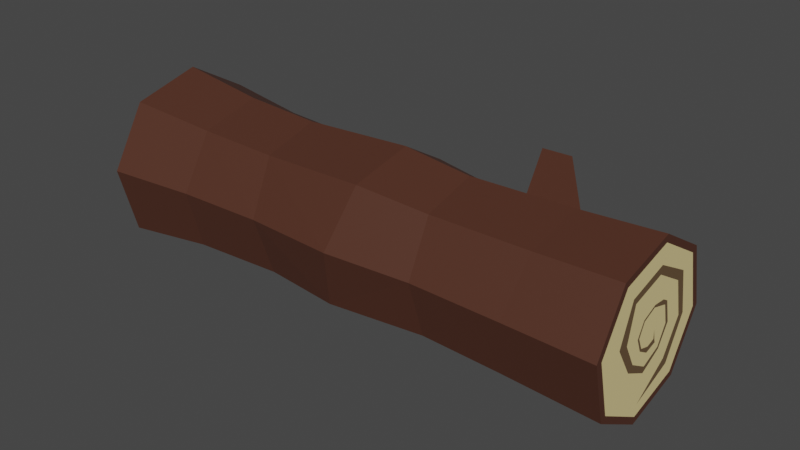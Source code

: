 # Source: d3_armadura_tronco_de_madeiradesafio_3_v1.blend  (saved by Blender 3.4.6; exported with 4.5.12 LTS)
import bpy
from mathutils import Matrix  # noqa: F401  (used for matrix-valued properties, if any)

bpy.ops.wm.read_factory_settings(use_empty=True)
scene = bpy.context.scene
scene.name = 'Scene'

# ---- collections
col_fase_2 = bpy.data.collections.new('fase 2'); scene.collection.children.link(col_fase_2)

# ---- materials (node trees are filled in below, after node groups)
mat_parte_clara_002 = bpy.data.materials.new('parte clara.002')
mat_parte_clara_002.use_transparent_shadow = False
mat_parte_escura_da_madeira_002 = bpy.data.materials.new('parte escura da madeira.002')
mat_parte_escura_da_madeira_002.use_transparent_shadow = False
mat_an_u_do_tronco_002 = bpy.data.materials.new('anéu do tronco.002')
mat_an_u_do_tronco_002.use_transparent_shadow = False

# ---- material node trees
mat_parte_clara_002.use_nodes = True; mat_parte_clara_002.node_tree.nodes.clear()
_N = mat_parte_clara_002.node_tree.nodes; _L = mat_parte_clara_002.node_tree.links
n0 = _N.new('ShaderNodeBsdfPrincipled'); n0.name = 'Principled BSDF'; n0.location = (10, 300)
n0.distribution = 'GGX'
n0.subsurface_method = 'RANDOM_WALK_SKIN'
n0.inputs[0].default_value = (0.8, 0.6473, 0.2975, 1.0)
n0.inputs[3].default_value = 1.45
n0.inputs[27].default_value = (0.0, 0.0, 0.0, 1.0)
n0.inputs[28].default_value = 1.0
n1 = _N.new('ShaderNodeOutputMaterial'); n1.name = 'Material Output'; n1.location = (300, 300)
_L.new(n0.outputs[0], n1.inputs[0])
n1.is_active_output = True
mat_parte_escura_da_madeira_002.use_nodes = True; mat_parte_escura_da_madeira_002.node_tree.nodes.clear()
_N = mat_parte_escura_da_madeira_002.node_tree.nodes; _L = mat_parte_escura_da_madeira_002.node_tree.links
n0 = _N.new('ShaderNodeBsdfPrincipled'); n0.name = 'Principled BSDF'; n0.location = (10, 300)
n0.distribution = 'GGX'
n0.subsurface_method = 'RANDOM_WALK_SKIN'
n0.inputs[0].default_value = (0.08001, 0.02815, 0.0163, 1.0)
n0.inputs[3].default_value = 1.45
n0.inputs[27].default_value = (0.0, 0.0, 0.0, 1.0)
n0.inputs[28].default_value = 1.0
n1 = _N.new('ShaderNodeOutputMaterial'); n1.name = 'Material Output'; n1.location = (300, 300)
_L.new(n0.outputs[0], n1.inputs[0])
n1.is_active_output = True
mat_an_u_do_tronco_002.use_nodes = True; mat_an_u_do_tronco_002.node_tree.nodes.clear()
_N = mat_an_u_do_tronco_002.node_tree.nodes; _L = mat_an_u_do_tronco_002.node_tree.links
n0 = _N.new('ShaderNodeBsdfPrincipled'); n0.name = 'Principled BSDF'; n0.location = (10, 300)
n0.distribution = 'GGX'
n0.subsurface_method = 'RANDOM_WALK_SKIN'
n0.inputs[0].default_value = (0.1376, 0.0834, 0.04023, 1.0)
n0.inputs[3].default_value = 1.45
n0.inputs[27].default_value = (0.0, 0.0, 0.0, 1.0)
n0.inputs[28].default_value = 1.0
n1 = _N.new('ShaderNodeOutputMaterial'); n1.name = 'Material Output'; n1.location = (300, 300)
_L.new(n0.outputs[0], n1.inputs[0])
n1.is_active_output = True

# ---- world
world_world = bpy.data.worlds.new('World'); scene.world = world_world
world_world.use_nodes = True; world_world.node_tree.nodes.clear()
_N = world_world.node_tree.nodes; _L = world_world.node_tree.links
n0 = _N.new('ShaderNodeOutputWorld'); n0.name = 'World Output'; n0.location = (300, 300)
n1 = _N.new('ShaderNodeBackground'); n1.name = 'Background'; n1.location = (10, 300)
n1.inputs[0].default_value = (0.05088, 0.05088, 0.05088, 1.0)
_L.new(n1.outputs[0], n0.inputs[0])
n0.is_active_output = True
world_world.color = (0.05088, 0.05088, 0.05088)
world_world.use_sun_shadow = False
world_world.sun_shadow_jitter_overblur = 0.0

# ---- meshes
me_cylinder_014 = bpy.data.meshes.new('Cylinder.014')
me_cylinder_014.from_pydata([(3.216e-08, 0.4547, 18.13), (0.3216, 0.3216, 18.13), (0.4547, 3.297e-08, 18.13), (0.3216, -0.3216, 18.13), (3.216e-08, -0.4547, 18.13), (-0.3216, -0.3216, 18.13), (-0.4547, 3.297e-08, 18.13), (-0.3216, 0.3216, 18.13), (3.924, 3.924, 18.13), (3.216e-08, 5.549, 18.13), (5.549, 3.297e-08, 18.13), (3.924, -3.924, 18.13), (3.216e-08, -5.549, 18.13), (-3.924, -3.924, 18.13), (-5.549, 3.297e-08, 18.13), (-3.924, 3.924, 18.13), (3.587, 3.587, 18.13), (3.216e-08, 5.072, 18.13), (5.072, 3.297e-08, 18.13), (3.587, -3.587, 18.13), (3.216e-08, -5.072, 18.13), (-3.587, -3.587, 18.13), (-5.072, 3.297e-08, 18.13), (-3.587, 3.587, 18.13), (3.039, 3.039, 18.13), (3.216e-08, 4.297, 18.13), (4.297, 3.297e-08, 18.13), (3.039, -3.039, 18.13), (3.216e-08, -4.297, 18.13), (-3.039, -3.039, 18.13), (-4.297, 3.297e-08, 18.13), (-3.039, 3.039, 18.13), (2.325, 2.325, 18.13), (3.216e-08, 3.288, 18.13), (3.288, 3.297e-08, 18.13), (2.325, -2.325, 18.13), (3.216e-08, -3.288, 18.13), (-2.325, -2.325, 18.13), (-3.288, 3.297e-08, 18.13), (-2.325, 2.325, 18.13), (1.422, 1.422, 18.13), (3.216e-08, 2.011, 18.13), (2.011, 3.297e-08, 18.13), (1.422, -1.422, 18.13), (3.216e-08, -2.011, 18.13), (-1.422, -1.422, 18.13), (-2.011, 3.297e-08, 18.13), (-1.422, 1.422, 18.13), (0.8444, 0.8444, 18.13), (3.216e-08, 1.194, 18.13), (1.194, 3.297e-08, 18.13), (0.8444, -0.8444, 18.13), (3.216e-08, -1.194, 18.13), (-0.8444, -0.8444, 18.13), (-1.194, 3.297e-08, 18.13), (-0.8444, 0.8444, 18.13), (2.801, -2.801, 18.13), (3.814, 3.297e-08, 18.13), (2.788, 2.788, 18.13), (-2.685, 2.685, 18.13), (3.216e-08, 3.836, 18.13), (-2.51, 3.297e-08, 18.13), (3.216e-08, -2.414, 18.13), (-1.79, -1.79, 18.13), (1.236, 1.236, 18.13), (1.273, -1.273, 18.13), (1.748, 3.297e-08, 18.13), (3.216e-08, 1.428, 18.13), (-1.007, 1.007, 18.13), (0.9339, 1.624, 18.13), (-1.369, 3.297e-08, 18.13), (3.216e-08, 1.582, 18.13), (-0.9033, 0.9033, 18.13), (0.5719, -0.5719, 18.13), (-0.7208, -0.7208, 18.13), (3.216e-08, -0.8288, 18.13), (0.7785, -0.7785, 18.13), (3.216e-08, -1.073, 18.13), (0.01054, 5.64, 0.9163), (4.047, 3.996, 0.5555), (5.713, 0.01056, -0.1306), (4.032, -3.981, -0.7403), (-0.01055, -5.64, -0.9163), (-4.047, -3.996, -0.5555), (-5.713, -0.01053, 0.1306), (-4.032, 3.981, 0.7403), (3.216e-08, 0.4547, -18.13), (0.3216, 0.3216, -18.13), (0.4547, 3.297e-08, -18.13), (0.3216, -0.3216, -18.13), (3.216e-08, -0.4547, -18.13), (-0.3216, -0.3216, -18.13), (-0.4547, 3.297e-08, -18.13), (-0.3216, 0.3216, -18.13), (4.48, 4.48, -18.13), (-2.559e-07, 6.336, -18.13), (6.336, 3.766e-08, -18.13), (4.48, -4.48, -18.13), (-2.559e-07, -6.336, -18.13), (-4.48, -4.48, -18.13), (-6.336, 3.766e-08, -18.13), (-4.48, 4.48, -18.13), (3.587, 3.587, -18.13), (3.216e-08, 5.072, -18.13), (5.072, 3.297e-08, -18.13), (3.587, -3.587, -18.13), (3.216e-08, -5.072, -18.13), (-3.587, -3.587, -18.13), (-5.072, 3.297e-08, -18.13), (-3.587, 3.587, -18.13), (3.039, 3.039, -18.13), (3.216e-08, 4.297, -18.13), (4.297, 3.297e-08, -18.13), (3.039, -3.039, -18.13), (3.216e-08, -4.297, -18.13), (-3.039, -3.039, -18.13), (-4.297, 3.297e-08, -18.13), (-3.039, 3.039, -18.13), (2.325, 2.325, -18.13), (3.216e-08, 3.288, -18.13), (3.288, 3.297e-08, -18.13), (2.325, -2.325, -18.13), (3.216e-08, -3.288, -18.13), (-2.325, -2.325, -18.13), (-3.288, 3.297e-08, -18.13), (-2.325, 2.325, -18.13), (1.422, 1.422, -18.13), (3.216e-08, 2.011, -18.13), (2.011, 3.297e-08, -18.13), (1.422, -1.422, -18.13), (3.216e-08, -2.011, -18.13), (-1.422, -1.422, -18.13), (-2.011, 3.297e-08, -18.13), (-1.422, 1.422, -18.13), (0.8444, 0.8444, -18.13), (3.216e-08, 1.194, -18.13), (1.194, 3.297e-08, -18.13), (0.8444, -0.8444, -18.13), (3.216e-08, -1.194, -18.13), (-0.8444, -0.8444, -18.13), (-1.194, 3.297e-08, -18.13), (-0.8444, 0.8444, -18.13), (2.801, -2.801, -18.13), (3.814, 3.297e-08, -18.13), (2.788, 2.788, -18.13), (-2.685, 2.685, -18.13), (3.216e-08, 3.836, -18.13), (-2.51, 3.297e-08, -18.13), (3.216e-08, -2.414, -18.13), (-1.79, -1.79, -18.13), (1.236, 1.236, -18.13), (1.273, -1.273, -18.13), (1.748, 3.297e-08, -18.13), (3.216e-08, 1.428, -18.13), (-1.007, 1.007, -18.13), (0.9339, 1.624, -18.13), (-1.369, 3.297e-08, -18.13), (3.216e-08, 1.582, -18.13), (-0.9033, 0.9033, -18.13), (0.5719, -0.5719, -18.13), (-0.7208, -0.7208, -18.13), (3.216e-08, -0.8288, -18.13), (0.7785, -0.7785, -18.13), (3.216e-08, -1.073, -18.13), (0.001713, 5.124, 5.691), (0.005461, 5.268, 12.72), (8.471, 5.076, 7.009), (8.439, 5.064, 5.656), (9.003, 4.019, 6.834), (8.954, 4.018, 5.754), (3.748, -3.721, 11.57), (3.63, -3.622, 6.326), (-0.005464, -5.268, 11.45), (-0.001712, -5.124, 6.394), (-3.756, -3.729, 11.7), (-3.633, -3.624, 6.255), (-5.306, -0.005449, 12.18), (-5.136, -0.001716, 5.992), (-3.748, 3.721, 12.6), (-3.63, 3.622, 5.759), (0.006291, 5.261, -6.725), (3.216e-08, 5.549, -12.08), (3.924, 3.924, -12.08), (3.755, 3.725, -6.456), (5.549, 3.297e-08, -12.08), (5.304, 0.006286, -5.945), (3.924, -3.924, -12.08), (3.746, -3.716, -5.491), (3.216e-08, -5.549, -12.08), (-0.006289, -5.261, -5.36), (-3.924, -3.924, -12.08), (-3.755, -3.725, -5.629), (-5.549, 3.297e-08, -12.08), (-5.304, -0.006294, -6.14), (-3.924, 3.924, -12.08), (-3.746, 3.716, -6.594), (3.955, 3.191, 11.11), (3.868, 3.116, 7.147), (5.064, 0.5279, 10.83), (4.943, 0.5252, 7.304), (8.42, 5.206, 7.41), (8.365, 5.184, 5.264), (9.078, 3.892, 7.194), (9.003, 3.895, 5.384)], [], [(165, 9, 8, 196), (196, 8, 10, 198), (198, 10, 11, 170), (170, 11, 12, 172), (172, 12, 13, 174), (174, 13, 14, 176), (1, 0, 7, 6, 5, 4, 3, 2), (176, 14, 15, 178), (178, 15, 9, 165), (17, 16, 8, 9), (16, 18, 10, 8), (18, 19, 11, 10), (19, 20, 12, 11), (20, 21, 13, 12), (21, 22, 14, 13), (22, 23, 15, 14), (23, 17, 9, 15), (25, 24, 16, 17), (24, 26, 18, 16), (26, 27, 19, 18), (27, 28, 20, 19), (28, 29, 21, 20), (29, 30, 22, 21), (30, 31, 23, 22), (31, 25, 17, 23), (33, 32, 58, 60), (32, 34, 57, 58), (34, 35, 56, 57), (35, 28, 56), (36, 37, 29, 28), (37, 38, 30, 29), (38, 59, 31, 30), (39, 33, 60, 59), (41, 69, 40, 32, 33), (40, 42, 34, 32), (42, 43, 35, 34), (43, 62, 36, 35), (44, 45, 63, 62), (45, 61, 38, 63), (46, 47, 39, 61), (47, 41, 33, 39), (49, 48, 64, 67), (48, 50, 66, 64), (50, 51, 65, 66), (51, 52, 44, 65), (52, 53, 45, 44), (53, 70, 46, 45), (54, 55, 72), (55, 49, 67, 72), (0, 1, 48, 49), (1, 2, 50, 48), (2, 73, 76), (3, 4, 75, 73), (4, 5, 74, 75), (5, 6, 54, 74), (6, 7, 55, 54), (7, 0, 49, 55), (56, 28, 27), (28, 35, 36), (57, 56, 27, 26), (58, 57, 26, 24), (60, 58, 24, 25), (59, 60, 25, 31), (59, 38, 39), (61, 39, 38), (61, 45, 46), (62, 63, 37, 36), (63, 38, 37), (62, 43, 44), (65, 44, 43), (64, 66, 42, 40), (66, 65, 43, 42), (67, 64, 40), (40, 69, 71, 67), (71, 69, 41), (70, 53, 54), (70, 68, 47, 46), (68, 71, 41, 47), (72, 68, 70, 54), (72, 67, 71, 68), (75, 74, 53, 77), (74, 54, 53), (73, 2, 3), (73, 75, 77, 76), (76, 77, 52, 51), (77, 53, 52), (76, 51, 50, 2), (181, 182, 94, 95), (182, 184, 96, 94), (184, 186, 97, 96), (186, 188, 98, 97), (188, 190, 99, 98), (190, 192, 100, 99), (87, 88, 89, 90, 91, 92, 93, 86), (192, 194, 101, 100), (194, 181, 95, 101), (103, 95, 94, 102), (102, 94, 96, 104), (104, 96, 97, 105), (105, 97, 98, 106), (106, 98, 99, 107), (107, 99, 100, 108), (108, 100, 101, 109), (109, 101, 95, 103), (111, 103, 102, 110), (110, 102, 104, 112), (112, 104, 105, 113), (113, 105, 106, 114), (114, 106, 107, 115), (115, 107, 108, 116), (116, 108, 109, 117), (117, 109, 103, 111), (119, 146, 144, 118), (118, 144, 143, 120), (120, 143, 142, 121), (121, 142, 114), (122, 114, 115, 123), (123, 115, 116, 124), (124, 116, 117, 145), (125, 145, 146, 119), (127, 119, 118, 126, 155), (126, 118, 120, 128), (128, 120, 121, 129), (129, 121, 122, 148), (130, 148, 149, 131), (131, 149, 124, 147), (132, 147, 125, 133), (133, 125, 119, 127), (135, 153, 150, 134), (134, 150, 152, 136), (136, 152, 151, 137), (137, 151, 130, 138), (138, 130, 131, 139), (139, 131, 132, 156), (140, 158, 141), (141, 158, 153, 135), (86, 135, 134, 87), (87, 134, 136, 88), (88, 162, 159), (89, 159, 161, 90), (90, 161, 160, 91), (91, 160, 140, 92), (92, 140, 141, 93), (93, 141, 135, 86), (142, 113, 114), (114, 122, 121), (143, 112, 113, 142), (144, 110, 112, 143), (146, 111, 110, 144), (145, 117, 111, 146), (145, 125, 124), (147, 124, 125), (147, 132, 131), (148, 122, 123, 149), (149, 123, 124), (148, 130, 129), (151, 129, 130), (150, 126, 128, 152), (152, 128, 129, 151), (153, 126, 150), (126, 153, 157, 155), (157, 127, 155), (156, 140, 139), (156, 132, 133, 154), (154, 133, 127, 157), (158, 140, 156, 154), (158, 154, 157, 153), (161, 163, 139, 160), (160, 139, 140), (159, 89, 88), (159, 162, 163, 161), (162, 137, 138, 163), (163, 138, 139), (162, 88, 136, 137), (85, 179, 164, 78), (179, 178, 165, 164), (84, 177, 179, 85), (177, 176, 178, 179), (83, 175, 177, 84), (175, 174, 176, 177), (82, 173, 175, 83), (173, 172, 174, 175), (81, 171, 173, 82), (171, 170, 172, 173), (80, 199, 171, 81), (199, 198, 170, 171), (79, 197, 199, 80), (167, 166, 168, 169), (78, 164, 197, 79), (164, 165, 196, 197), (85, 78, 180, 195), (195, 180, 181, 194), (84, 85, 195, 193), (193, 195, 194, 192), (83, 84, 193, 191), (191, 193, 192, 190), (82, 83, 191, 189), (189, 191, 190, 188), (81, 82, 189, 187), (187, 189, 188, 186), (80, 81, 187, 185), (185, 187, 186, 184), (79, 80, 185, 183), (183, 185, 184, 182), (78, 79, 183, 180), (180, 183, 182, 181), (200, 201, 197, 196), (203, 202, 198, 199), (201, 203, 199, 197), (202, 200, 196, 198), (166, 167, 201, 200), (169, 168, 202, 203), (167, 169, 203, 201), (168, 166, 200, 202)])
me_cylinder_014.polygons.foreach_set('material_index', [1, 1, 1, 1, 1, 1, 0, 1, 1, 1, 1, 1, 1, 1, 1, 1, 1, 0, 0, 0, 0, 0, 0, 0, 0, 2, 2, 2, 2, 0, 0, 0, 2, 0, 0, 0, 0, 2, 2, 0, 0, 0, 0, 0, 0, 0, 0, 0, 0, 0, 0, 2, 0, 0, 0, 0, 0, 0, 0, 0, 0, 0, 0, 2, 2, 0, 0, 0, 2, 2, 2, 2, 2, 2, 0, 2, 0, 0, 2, 2, 2, 2, 0, 2, 2, 2, 0, 1, 1, 1, 1, 1, 1, 0, 1, 1, 1, 1, 1, 1, 1, 1, 1, 1, 0, 0, 0, 0, 0, 0, 0, 0, 2, 2, 2, 2, 0, 0, 0, 2, 0, 0, 0, 0, 2, 2, 0, 0, 0, 0, 0, 0, 0, 0, 0, 0, 0, 0, 2, 0, 0, 0, 0, 0, 0, 0, 0, 0, 0, 0, 2, 2, 0, 0, 0, 2, 2, 2, 2, 2, 2, 0, 2, 0, 0, 2, 2, 2, 2, 0, 2, 2, 2, 0, 1, 1, 1, 1, 1, 1, 1, 1, 1, 1, 1, 1, 1, 0, 1, 1, 1, 1, 1, 1, 1, 1, 1, 1, 1, 1, 1, 1, 1, 1, 1, 1, 1, 1, 1, 1, 1, 1, 1, 1])
_uv = me_cylinder_014.uv_layers.new(name='UVMap')
_uv.uv.foreach_set('vector', [1.0, 0.9167, 1.0, 1.0, 0.875, 1.0, 0.875, 0.9167, 0.875, 0.9167, 0.875, 1.0, 0.75, 1.0, 0.75, 0.9167, 0.75, 0.9167, 0.75, 1.0, 0.625, 1.0, 0.625, 0.9167, 0.625, 0.9167, 0.625, 1.0, 0.5, 1.0, 0.5, 0.9167, 0.5, 0.9167, 0.5, 1.0, 0.375, 1.0, 0.375, 0.9167, 0.375, 0.9167, 0.375, 1.0, 0.25, 1.0, 0.25, 0.9167, 0.2639, 0.2639, 0.25, 0.2697, 0.2361, 0.2639, 0.2303, 0.25, 0.2361, 0.2361, 0.25, 0.2303, 0.2639, 0.2361, 0.2697, 0.25, 0.25, 0.9167, 0.25, 1.0, 0.125, 1.0, 0.125, 0.9167, 0.125, 0.9167, 0.125, 1.0, 0.0, 1.0, 0.0, 0.9167, 0.25, 0.4694, 0.4051, 0.4051, 0.4197, 0.4197, 0.25, 0.49, 0.4051, 0.4051, 0.4694, 0.25, 0.49, 0.25, 0.4197, 0.4197, 0.4694, 0.25, 0.4051, 0.09487, 0.4197, 0.08029, 0.49, 0.25, 0.4051, 0.09487, 0.25, 0.03061, 0.25, 0.01, 0.4197, 0.08029, 0.25, 0.03061, 0.09487, 0.09487, 0.08029, 0.08029, 0.25, 0.01, 0.09487, 0.09487, 0.03061, 0.25, 0.01, 0.25, 0.08029, 0.08029, 0.03061, 0.25, 0.09487, 0.4051, 0.08029, 0.4197, 0.01, 0.25, 0.09487, 0.4051, 0.25, 0.4694, 0.25, 0.49, 0.08029, 0.4197, 0.25, 0.4359, 0.3814, 0.3814, 0.4051, 0.4051, 0.25, 0.4694, 0.3814, 0.3814, 0.4359, 0.25, 0.4694, 0.25, 0.4051, 0.4051, 0.4359, 0.25, 0.3814, 0.1186, 0.4051, 0.09487, 0.4694, 0.25, 0.3814, 0.1186, 0.25, 0.06413, 0.25, 0.03061, 0.4051, 0.09487, 0.25, 0.06413, 0.1186, 0.1186, 0.09487, 0.09487, 0.25, 0.03061, 0.1186, 0.1186, 0.06413, 0.25, 0.03061, 0.25, 0.09487, 0.09487, 0.06413, 0.25, 0.1186, 0.3814, 0.09487, 0.4051, 0.03061, 0.25, 0.1186, 0.3814, 0.25, 0.4359, 0.25, 0.4694, 0.09487, 0.4051, 0.25, 0.3922, 0.3506, 0.3506, 0.3706, 0.3706, 0.25, 0.4159, 0.3506, 0.3506, 0.3922, 0.25, 0.415, 0.25, 0.3706, 0.3706, 0.3922, 0.25, 0.3506, 0.1494, 0.3712, 0.1288, 0.415, 0.25, 0.3506, 0.1494, 0.25, 0.06413, 0.3712, 0.1288, 0.25, 0.1078, 0.1494, 0.1494, 0.1186, 0.1186, 0.25, 0.06413, 0.1494, 0.1494, 0.1078, 0.25, 0.06413, 0.25, 0.1186, 0.1186, 0.1078, 0.25, 0.1339, 0.3661, 0.1186, 0.3814, 0.06413, 0.25, 0.1494, 0.3506, 0.25, 0.3922, 0.25, 0.4159, 0.1339, 0.3661, 0.25, 0.337, 0.2904, 0.3202, 0.3115, 0.3115, 0.3506, 0.3506, 0.25, 0.3922, 0.3115, 0.3115, 0.337, 0.25, 0.3922, 0.25, 0.3506, 0.3506, 0.337, 0.25, 0.3115, 0.1885, 0.3506, 0.1494, 0.3922, 0.25, 0.3115, 0.1885, 0.25, 0.1456, 0.25, 0.1078, 0.3506, 0.1494, 0.25, 0.163, 0.1885, 0.1885, 0.1726, 0.1726, 0.25, 0.1456, 0.1885, 0.1885, 0.1414, 0.25, 0.1078, 0.25, 0.1726, 0.1726, 0.163, 0.25, 0.1885, 0.3115, 0.1494, 0.3506, 0.1414, 0.25, 0.1885, 0.3115, 0.25, 0.337, 0.25, 0.3922, 0.1494, 0.3506, 0.25, 0.3016, 0.2865, 0.2865, 0.3035, 0.3035, 0.25, 0.3118, 0.2865, 0.2865, 0.3016, 0.25, 0.3256, 0.25, 0.3035, 0.3035, 0.3016, 0.25, 0.2865, 0.2135, 0.3051, 0.1949, 0.3256, 0.25, 0.2865, 0.2135, 0.25, 0.1984, 0.25, 0.163, 0.3051, 0.1949, 0.25, 0.1984, 0.2135, 0.2135, 0.1885, 0.1885, 0.25, 0.163, 0.2135, 0.2135, 0.1908, 0.25, 0.163, 0.25, 0.1885, 0.1885, 0.1984, 0.25, 0.2135, 0.2865, 0.2109, 0.2891, 0.2135, 0.2865, 0.25, 0.3016, 0.25, 0.3118, 0.2109, 0.2891, 0.25, 0.2697, 0.2639, 0.2639, 0.2865, 0.2865, 0.25, 0.3016, 0.2639, 0.2639, 0.2697, 0.25, 0.3016, 0.25, 0.2865, 0.2865, 0.2697, 0.25, 0.2747, 0.2253, 0.2837, 0.2163, 0.2639, 0.2361, 0.25, 0.2303, 0.25, 0.2142, 0.2747, 0.2253, 0.25, 0.2303, 0.2361, 0.2361, 0.2188, 0.2188, 0.25, 0.2142, 0.2361, 0.2361, 0.2303, 0.25, 0.1984, 0.25, 0.2188, 0.2188, 0.2303, 0.25, 0.2361, 0.2639, 0.2135, 0.2865, 0.1984, 0.25, 0.2361, 0.2639, 0.25, 0.2697, 0.25, 0.3016, 0.2135, 0.2865, 0.3712, 0.1288, 0.25, 0.06413, 0.3814, 0.1186, 0.25, 0.06413, 0.3506, 0.1494, 0.25, 0.1078, 0.415, 0.25, 0.3712, 0.1288, 0.3814, 0.1186, 0.4359, 0.25, 0.3706, 0.3706, 0.415, 0.25, 0.4359, 0.25, 0.3814, 0.3814, 0.25, 0.4159, 0.3706, 0.3706, 0.3814, 0.3814, 0.25, 0.4359, 0.1339, 0.3661, 0.25, 0.4159, 0.25, 0.4359, 0.1186, 0.3814, 0.1339, 0.3661, 0.1078, 0.25, 0.1494, 0.3506, 0.1414, 0.25, 0.1494, 0.3506, 0.1078, 0.25, 0.1414, 0.25, 0.1885, 0.1885, 0.163, 0.25, 0.25, 0.1456, 0.1726, 0.1726, 0.1494, 0.1494, 0.25, 0.1078, 0.1726, 0.1726, 0.1078, 0.25, 0.1494, 0.1494, 0.25, 0.1456, 0.3115, 0.1885, 0.25, 0.163, 0.3051, 0.1949, 0.25, 0.163, 0.3115, 0.1885, 0.3035, 0.3035, 0.3256, 0.25, 0.337, 0.25, 0.3115, 0.3115, 0.3256, 0.25, 0.3051, 0.1949, 0.3115, 0.1885, 0.337, 0.25, 0.25, 0.3118, 0.3035, 0.3035, 0.3115, 0.3115, 0.3115, 0.3115, 0.2904, 0.3202, 0.25, 0.3184, 0.25, 0.3118, 0.25, 0.3184, 0.2904, 0.3202, 0.25, 0.337, 0.1908, 0.25, 0.2135, 0.2135, 0.1984, 0.25, 0.1908, 0.25, 0.2064, 0.2936, 0.1885, 0.3115, 0.163, 0.25, 0.2064, 0.2936, 0.25, 0.3184, 0.25, 0.337, 0.1885, 0.3115, 0.2109, 0.2891, 0.2064, 0.2936, 0.1908, 0.25, 0.1984, 0.25, 0.2109, 0.2891, 0.25, 0.3118, 0.25, 0.3184, 0.2064, 0.2936, 0.25, 0.2142, 0.2188, 0.2188, 0.2135, 0.2135, 0.25, 0.2036, 0.2188, 0.2188, 0.1984, 0.25, 0.2135, 0.2135, 0.2747, 0.2253, 0.2697, 0.25, 0.2639, 0.2361, 0.2747, 0.2253, 0.25, 0.2142, 0.25, 0.2036, 0.2837, 0.2163, 0.2837, 0.2163, 0.25, 0.2036, 0.25, 0.1984, 0.2865, 0.2135, 0.25, 0.2036, 0.2135, 0.2135, 0.25, 0.1984, 0.2837, 0.2163, 0.2865, 0.2135, 0.3016, 0.25, 0.2697, 0.25, 1.0, 0.9167, 0.875, 0.9167, 0.875, 1.0, 1.0, 1.0, 0.875, 0.9167, 0.75, 0.9167, 0.75, 1.0, 0.875, 1.0, 0.75, 0.9167, 0.625, 0.9167, 0.625, 1.0, 0.75, 1.0, 0.625, 0.9167, 0.5, 0.9167, 0.5, 1.0, 0.625, 1.0, 0.5, 0.9167, 0.375, 0.9167, 0.375, 1.0, 0.5, 1.0, 0.375, 0.9167, 0.25, 0.9167, 0.25, 1.0, 0.375, 1.0, 0.2639, 0.2639, 0.2697, 0.25, 0.2639, 0.2361, 0.25, 0.2303, 0.2361, 0.2361, 0.2303, 0.25, 0.2361, 0.2639, 0.25, 0.2697, 0.25, 0.9167, 0.125, 0.9167, 0.125, 1.0, 0.25, 1.0, 0.125, 0.9167, 0.0, 0.9167, 0.0, 1.0, 0.125, 1.0, 0.25, 0.4694, 0.25, 0.49, 0.4197, 0.4197, 0.4051, 0.4051, 0.4051, 0.4051, 0.4197, 0.4197, 0.49, 0.25, 0.4694, 0.25, 0.4694, 0.25, 0.49, 0.25, 0.4197, 0.08029, 0.4051, 0.09487, 0.4051, 0.09487, 0.4197, 0.08029, 0.25, 0.01, 0.25, 0.03061, 0.25, 0.03061, 0.25, 0.01, 0.08029, 0.08029, 0.09487, 0.09487, 0.09487, 0.09487, 0.08029, 0.08029, 0.01, 0.25, 0.03061, 0.25, 0.03061, 0.25, 0.01, 0.25, 0.08029, 0.4197, 0.09487, 0.4051, 0.09487, 0.4051, 0.08029, 0.4197, 0.25, 0.49, 0.25, 0.4694, 0.25, 0.4359, 0.25, 0.4694, 0.4051, 0.4051, 0.3814, 0.3814, 0.3814, 0.3814, 0.4051, 0.4051, 0.4694, 0.25, 0.4359, 0.25, 0.4359, 0.25, 0.4694, 0.25, 0.4051, 0.09487, 0.3814, 0.1186, 0.3814, 0.1186, 0.4051, 0.09487, 0.25, 0.03061, 0.25, 0.06413, 0.25, 0.06413, 0.25, 0.03061, 0.09487, 0.09487, 0.1186, 0.1186, 0.1186, 0.1186, 0.09487, 0.09487, 0.03061, 0.25, 0.06413, 0.25, 0.06413, 0.25, 0.03061, 0.25, 0.09487, 0.4051, 0.1186, 0.3814, 0.1186, 0.3814, 0.09487, 0.4051, 0.25, 0.4694, 0.25, 0.4359, 0.25, 0.3922, 0.25, 0.4159, 0.3706, 0.3706, 0.3506, 0.3506, 0.3506, 0.3506, 0.3706, 0.3706, 0.415, 0.25, 0.3922, 0.25, 0.3922, 0.25, 0.415, 0.25, 0.3712, 0.1288, 0.3506, 0.1494, 0.3506, 0.1494, 0.3712, 0.1288, 0.25, 0.06413, 0.25, 0.1078, 0.25, 0.06413, 0.1186, 0.1186, 0.1494, 0.1494, 0.1494, 0.1494, 0.1186, 0.1186, 0.06413, 0.25, 0.1078, 0.25, 0.1078, 0.25, 0.06413, 0.25, 0.1186, 0.3814, 0.1339, 0.3661, 0.1494, 0.3506, 0.1339, 0.3661, 0.25, 0.4159, 0.25, 0.3922, 0.25, 0.337, 0.25, 0.3922, 0.3506, 0.3506, 0.3115, 0.3115, 0.2904, 0.3202, 0.3115, 0.3115, 0.3506, 0.3506, 0.3922, 0.25, 0.337, 0.25, 0.337, 0.25, 0.3922, 0.25, 0.3506, 0.1494, 0.3115, 0.1885, 0.3115, 0.1885, 0.3506, 0.1494, 0.25, 0.1078, 0.25, 0.1456, 0.25, 0.163, 0.25, 0.1456, 0.1726, 0.1726, 0.1885, 0.1885, 0.1885, 0.1885, 0.1726, 0.1726, 0.1078, 0.25, 0.1414, 0.25, 0.163, 0.25, 0.1414, 0.25, 0.1494, 0.3506, 0.1885, 0.3115, 0.1885, 0.3115, 0.1494, 0.3506, 0.25, 0.3922, 0.25, 0.337, 0.25, 0.3016, 0.25, 0.3118, 0.3035, 0.3035, 0.2865, 0.2865, 0.2865, 0.2865, 0.3035, 0.3035, 0.3256, 0.25, 0.3016, 0.25, 0.3016, 0.25, 0.3256, 0.25, 0.3051, 0.1949, 0.2865, 0.2135, 0.2865, 0.2135, 0.3051, 0.1949, 0.25, 0.163, 0.25, 0.1984, 0.25, 0.1984, 0.25, 0.163, 0.1885, 0.1885, 0.2135, 0.2135, 0.2135, 0.2135, 0.1885, 0.1885, 0.163, 0.25, 0.1908, 0.25, 0.1984, 0.25, 0.2109, 0.2891, 0.2135, 0.2865, 0.2135, 0.2865, 0.2109, 0.2891, 0.25, 0.3118, 0.25, 0.3016, 0.25, 0.2697, 0.25, 0.3016, 0.2865, 0.2865, 0.2639, 0.2639, 0.2639, 0.2639, 0.2865, 0.2865, 0.3016, 0.25, 0.2697, 0.25, 0.2697, 0.25, 0.2837, 0.2163, 0.2747, 0.2253, 0.2639, 0.2361, 0.2747, 0.2253, 0.25, 0.2142, 0.25, 0.2303, 0.25, 0.2303, 0.25, 0.2142, 0.2188, 0.2188, 0.2361, 0.2361, 0.2361, 0.2361, 0.2188, 0.2188, 0.1984, 0.25, 0.2303, 0.25, 0.2303, 0.25, 0.1984, 0.25, 0.2135, 0.2865, 0.2361, 0.2639, 0.2361, 0.2639, 0.2135, 0.2865, 0.25, 0.3016, 0.25, 0.2697, 0.3712, 0.1288, 0.3814, 0.1186, 0.25, 0.06413, 0.25, 0.06413, 0.25, 0.1078, 0.3506, 0.1494, 0.415, 0.25, 0.4359, 0.25, 0.3814, 0.1186, 0.3712, 0.1288, 0.3706, 0.3706, 0.3814, 0.3814, 0.4359, 0.25, 0.415, 0.25, 0.25, 0.4159, 0.25, 0.4359, 0.3814, 0.3814, 0.3706, 0.3706, 0.1339, 0.3661, 0.1186, 0.3814, 0.25, 0.4359, 0.25, 0.4159, 0.1339, 0.3661, 0.1494, 0.3506, 0.1078, 0.25, 0.1414, 0.25, 0.1078, 0.25, 0.1494, 0.3506, 0.1414, 0.25, 0.163, 0.25, 0.1885, 0.1885, 0.25, 0.1456, 0.25, 0.1078, 0.1494, 0.1494, 0.1726, 0.1726, 0.1726, 0.1726, 0.1494, 0.1494, 0.1078, 0.25, 0.25, 0.1456, 0.25, 0.163, 0.3115, 0.1885, 0.3051, 0.1949, 0.3115, 0.1885, 0.25, 0.163, 0.3035, 0.3035, 0.3115, 0.3115, 0.337, 0.25, 0.3256, 0.25, 0.3256, 0.25, 0.337, 0.25, 0.3115, 0.1885, 0.3051, 0.1949, 0.25, 0.3118, 0.3115, 0.3115, 0.3035, 0.3035, 0.3115, 0.3115, 0.25, 0.3118, 0.25, 0.3184, 0.2904, 0.3202, 0.25, 0.3184, 0.25, 0.337, 0.2904, 0.3202, 0.1908, 0.25, 0.1984, 0.25, 0.2135, 0.2135, 0.1908, 0.25, 0.163, 0.25, 0.1885, 0.3115, 0.2064, 0.2936, 0.2064, 0.2936, 0.1885, 0.3115, 0.25, 0.337, 0.25, 0.3184, 0.2109, 0.2891, 0.1984, 0.25, 0.1908, 0.25, 0.2064, 0.2936, 0.2109, 0.2891, 0.2064, 0.2936, 0.25, 0.3184, 0.25, 0.3118, 0.25, 0.2142, 0.25, 0.2036, 0.2135, 0.2135, 0.2188, 0.2188, 0.2188, 0.2188, 0.2135, 0.2135, 0.1984, 0.25, 0.2747, 0.2253, 0.2639, 0.2361, 0.2697, 0.25, 0.2747, 0.2253, 0.2837, 0.2163, 0.25, 0.2036, 0.25, 0.2142, 0.2837, 0.2163, 0.2865, 0.2135, 0.25, 0.1984, 0.25, 0.2036, 0.25, 0.2036, 0.25, 0.1984, 0.2135, 0.2135, 0.2837, 0.2163, 0.2697, 0.25, 0.3016, 0.25, 0.2865, 0.2135, 0.125, 0.75, 0.125, 0.8333, 0.0, 0.8333, 0.0, 0.75, 0.125, 0.8333, 0.125, 0.9167, 0.0, 0.9167, 0.0, 0.8333, 0.25, 0.75, 0.25, 0.8333, 0.125, 0.8333, 0.125, 0.75, 0.25, 0.8333, 0.25, 0.9167, 0.125, 0.9167, 0.125, 0.8333, 0.375, 0.75, 0.375, 0.8333, 0.25, 0.8333, 0.25, 0.75, 0.375, 0.8333, 0.375, 0.9167, 0.25, 0.9167, 0.25, 0.8333, 0.5, 0.75, 0.5, 0.8333, 0.375, 0.8333, 0.375, 0.75, 0.5, 0.8333, 0.5, 0.9167, 0.375, 0.9167, 0.375, 0.8333, 0.625, 0.75, 0.625, 0.8333, 0.5, 0.8333, 0.5, 0.75, 0.625, 0.8333, 0.625, 0.9167, 0.5, 0.9167, 0.5, 0.8333, 0.75, 0.75, 0.75, 0.8333, 0.625, 0.8333, 0.625, 0.75, 0.75, 0.8333, 0.75, 0.9167, 0.625, 0.9167, 0.625, 0.8333, 0.875, 0.75, 0.875, 0.8333, 0.75, 0.8333, 0.75, 0.75, 0.8481, 0.8616, 0.8483, 0.8884, 0.7767, 0.8866, 0.7769, 0.8634, 1.0, 0.75, 1.0, 0.8333, 0.875, 0.8333, 0.875, 0.75, 1.0, 0.8333, 1.0, 0.9167, 0.875, 0.9167, 0.875, 0.8333, 0.125, 0.75, 0.0, 0.75, 0.0, 0.8333, 0.125, 0.8333, 0.125, 0.8333, 0.0, 0.8333, 0.0, 0.9167, 0.125, 0.9167, 0.25, 0.75, 0.125, 0.75, 0.125, 0.8333, 0.25, 0.8333, 0.25, 0.8333, 0.125, 0.8333, 0.125, 0.9167, 0.25, 0.9167, 0.375, 0.75, 0.25, 0.75, 0.25, 0.8333, 0.375, 0.8333, 0.375, 0.8333, 0.25, 0.8333, 0.25, 0.9167, 0.375, 0.9167, 0.5, 0.75, 0.375, 0.75, 0.375, 0.8333, 0.5, 0.8333, 0.5, 0.8333, 0.375, 0.8333, 0.375, 0.9167, 0.5, 0.9167, 0.625, 0.75, 0.5, 0.75, 0.5, 0.8333, 0.625, 0.8333, 0.625, 0.8333, 0.5, 0.8333, 0.5, 0.9167, 0.625, 0.9167, 0.75, 0.75, 0.625, 0.75, 0.625, 0.8333, 0.75, 0.8333, 0.75, 0.8333, 0.625, 0.8333, 0.625, 0.9167, 0.75, 0.9167, 0.875, 0.75, 0.75, 0.75, 0.75, 0.8333, 0.875, 0.8333, 0.875, 0.8333, 0.75, 0.8333, 0.75, 0.9167, 0.875, 0.9167, 1.0, 0.75, 0.875, 0.75, 0.875, 0.8333, 1.0, 0.8333, 1.0, 0.8333, 0.875, 0.8333, 0.875, 0.9167, 1.0, 0.9167, 0.8567, 0.8962, 0.8565, 0.8538, 0.875, 0.8333, 0.875, 0.9167, 0.7685, 0.8554, 0.7683, 0.8946, 0.75, 0.9167, 0.75, 0.8333, 0.8565, 0.8538, 0.7685, 0.8554, 0.75, 0.8333, 0.875, 0.8333, 0.7683, 0.8946, 0.8567, 0.8962, 0.875, 0.9167, 0.75, 0.9167, 0.8483, 0.8884, 0.8481, 0.8616, 0.8565, 0.8538, 0.8567, 0.8962, 0.7769, 0.8634, 0.7767, 0.8866, 0.7683, 0.8946, 0.7685, 0.8554, 0.8481, 0.8616, 0.7769, 0.8634, 0.7685, 0.8554, 0.8565, 0.8538, 0.7767, 0.8866, 0.8483, 0.8884, 0.8567, 0.8962, 0.7683, 0.8946])
me_cylinder_014.materials.append(mat_parte_clara_002)
me_cylinder_014.materials.append(mat_parte_escura_da_madeira_002)
me_cylinder_014.materials.append(mat_an_u_do_tronco_002)
me_cylinder_014.update()

# ---- objects
ob_d3_tronco_de_madeiradesafio_3_v1 = bpy.data.objects.new('d3 tronco de madeiradesafio 3 v1', me_cylinder_014)

# ---- transforms, parenting, visibility, modifiers, constraints
ob_d3_tronco_de_madeiradesafio_3_v1.location = (-62.39, 853.5, -6.603)
ob_d3_tronco_de_madeiradesafio_3_v1.rotation_euler = (1.571, 0.1416, 1.571)
_vg = ob_d3_tronco_de_madeiradesafio_3_v1.vertex_groups.new(name='Bone')
_vg.add([0, 1, 2, 3, 4, 5, 6, 7, 8, 9, 10, 11, 12, 13, 14, 15, 16, 17, 18, 19, 20, 21, 22, 23, 24, 25, 26, 27, 28, 29, 30, 31, 32, 33, 34, 35, 36, 37, 38, 39, 40, 41, 42, 43, 44, 45, 46, 47, 48, 49, 50, 51, 52, 53, 54, 55, 56, 57, 58, 59, 60, 61, 62, 63, 64, 65, 66, 67, 68, 69, 70, 71, 72, 73, 74, 75, 76, 77, 78, 79, 80, 81, 82, 83, 84, 85, 86, 87, 88, 89, 90, 91, 92, 93, 94, 95, 96, 97, 98, 99, 100, 101, 102, 103, 104, 105, 106, 107, 108, 109, 110, 111, 112, 113, 114, 115, 116, 117, 118, 119, 120, 121, 122, 123, 124, 125, 126, 127, 128, 129, 130, 131, 132, 133, 134, 135, 136, 137, 138, 139, 140, 141, 142, 143, 144, 145, 146, 147, 148, 149, 150, 151, 152, 153, 154, 155, 156, 157, 158, 159, 160, 161, 162, 163, 164, 165, 166, 167, 168, 169, 170, 171, 172, 173, 174, 175, 176, 177, 178, 179, 180, 181, 182, 183, 184, 185, 186, 187, 188, 189, 190, 191, 192, 193, 194, 195, 196, 197, 198, 199, 200, 201, 202, 203], 1.0, 'REPLACE')
_m = ob_d3_tronco_de_madeiradesafio_3_v1.modifiers.new('Armature', 'ARMATURE')

# ---- collection membership
col_fase_2.objects.link(ob_d3_tronco_de_madeiradesafio_3_v1)

# ---- scene / render settings (as saved in the file)
scene.frame_start = 1; scene.frame_end = 730; scene.frame_set(0)
scene.render.engine = 'BLENDER_EEVEE_NEXT'
scene.cycles.sampling_pattern = 'TABULATED_SOBOL'
scene.cycles.use_light_tree = False
scene.view_settings.view_transform = 'Filmic'
bpy.context.view_layer.update()

# ---- added for rendering (the .blend has no active camera and no usable light): camera, sun
cam_auto = bpy.data.cameras.new('AutoCamera')
cam_auto.lens = 50.0
cam_auto.sensor_width = 36.0
cam_auto.clip_end = 1000.0
ob_auto_camera = bpy.data.objects.new('AutoCamera', cam_auto)
scene.collection.objects.link(ob_auto_camera)
ob_auto_camera.location = (-22.8944, 807.485, 24.7961)
ob_auto_camera.rotation_euler = (1.09748, -7.21219e-08, 0.694738)
scene.camera = ob_auto_camera
light_auto_sun = bpy.data.lights.new('AutoSun', 'SUN')
light_auto_sun.energy = 3.0
light_auto_sun.angle = 0.0523599
ob_auto_sun = bpy.data.objects.new('AutoSun', light_auto_sun)
scene.collection.objects.link(ob_auto_sun)
ob_auto_sun.rotation_euler = (0.872665, 0.174533, 0.523599)
bpy.context.view_layer.update()
